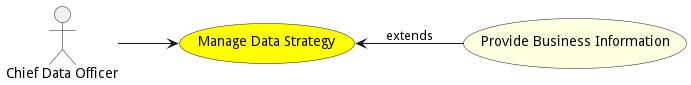

The diagram above was rendered by PlantUML. Its source (embedded in the PNG):
@startuml


left to right direction

usecase "Manage Data Strategy" as ManageDataStrategy #yellow

Actor "Chief Data Officer" as ChiefDataOfficer

ChiefDataOfficer --> ManageDataStrategy





usecase "Provide Business Information" as ProvideBusinessInformation #lightyellow

ManageDataStrategy <-- ProvideBusinessInformation : extends







@enduml